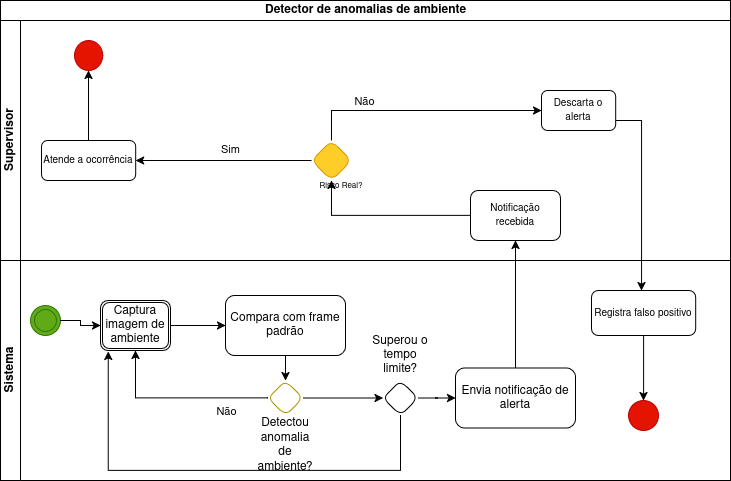

The diagram above was exported from draw.io. Its source (the exported page's mxGraphModel, read from the mxfile embedded in the PNG):
<mxGraphModel dx="912" dy="556" grid="1" gridSize="10" guides="1" tooltips="1" connect="1" arrows="1" fold="1" page="1" pageScale="1" pageWidth="850" pageHeight="1100" math="0" shadow="0">
  <root>
    <mxCell id="0" />
    <mxCell id="1" parent="0" />
    <mxCell id="83q0yLBE_o_hxvnDN_wi-71" parent="1" style="swimlane;childLayout=stackLayout;resizeParent=1;resizeParentMax=0;horizontal=1;startSize=20;horizontalStack=0;html=1;" value="Detector de anomalias de ambiente" vertex="1">
      <mxGeometry height="480" width="730" x="49" y="20" as="geometry" />
    </mxCell>
    <mxCell id="83q0yLBE_o_hxvnDN_wi-72" parent="83q0yLBE_o_hxvnDN_wi-71" style="swimlane;startSize=20;horizontal=0;html=1;" value="Supervisor" vertex="1">
      <mxGeometry height="240" width="730" y="20" as="geometry" />
    </mxCell>
    <mxCell id="83q0yLBE_o_hxvnDN_wi-73" parent="83q0yLBE_o_hxvnDN_wi-72" style="rounded=1;whiteSpace=wrap;html=1;" value="&lt;font style=&quot;font-size: 10px;&quot;&gt;Notificação recebida&lt;/font&gt;" vertex="1">
      <mxGeometry height="50" width="90" x="470" y="170" as="geometry" />
    </mxCell>
    <mxCell id="83q0yLBE_o_hxvnDN_wi-74" parent="83q0yLBE_o_hxvnDN_wi-72" style="rhombus;whiteSpace=wrap;html=1;rounded=1;fillColor=light-dark(#FFCD28,#FFFF00);strokeColor=#d79b00;gradientColor=none;" value="" vertex="1">
      <mxGeometry height="40" width="40" x="311" y="120" as="geometry" />
    </mxCell>
    <mxCell id="83q0yLBE_o_hxvnDN_wi-75" edge="1" parent="83q0yLBE_o_hxvnDN_wi-72" source="83q0yLBE_o_hxvnDN_wi-73" style="edgeStyle=orthogonalEdgeStyle;rounded=0;orthogonalLoop=1;jettySize=auto;html=1;" target="83q0yLBE_o_hxvnDN_wi-74" value="">
      <mxGeometry relative="1" as="geometry" />
    </mxCell>
    <mxCell id="83q0yLBE_o_hxvnDN_wi-76" parent="83q0yLBE_o_hxvnDN_wi-72" style="text;html=1;whiteSpace=wrap;strokeColor=none;fillColor=none;align=center;verticalAlign=middle;rounded=0;" value="&lt;font style=&quot;font-size: 8px;&quot;&gt;Risco Real?&lt;/font&gt;" vertex="1">
      <mxGeometry height="30" width="60" x="311" y="150" as="geometry" />
    </mxCell>
    <mxCell id="83q0yLBE_o_hxvnDN_wi-77" parent="83q0yLBE_o_hxvnDN_wi-72" style="whiteSpace=wrap;html=1;rounded=1;" value="&lt;font style=&quot;font-size: 10px;&quot;&gt;Atende a ocorrência&lt;/font&gt;" vertex="1">
      <mxGeometry height="40" width="94.21" x="41" y="120" as="geometry" />
    </mxCell>
    <mxCell id="83q0yLBE_o_hxvnDN_wi-78" edge="1" parent="83q0yLBE_o_hxvnDN_wi-72" source="83q0yLBE_o_hxvnDN_wi-74" style="edgeStyle=orthogonalEdgeStyle;rounded=0;orthogonalLoop=1;jettySize=auto;html=1;" target="83q0yLBE_o_hxvnDN_wi-77" value="">
      <mxGeometry relative="1" as="geometry" />
    </mxCell>
    <mxCell id="83q0yLBE_o_hxvnDN_wi-79" connectable="0" parent="83q0yLBE_o_hxvnDN_wi-78" style="edgeLabel;html=1;align=center;verticalAlign=middle;resizable=0;points=[];" value="Sim" vertex="1">
      <mxGeometry relative="1" x="-0.11" y="-1" as="geometry">
        <mxPoint x="-4" y="-11" as="offset" />
      </mxGeometry>
    </mxCell>
    <mxCell id="83q0yLBE_o_hxvnDN_wi-80" parent="83q0yLBE_o_hxvnDN_wi-72" style="ellipse;whiteSpace=wrap;html=1;rounded=1;fillColor=light-dark(#E51400,#FF0000);fontColor=#ffffff;strokeColor=#B20000;fillStyle=solid;" value="" vertex="1">
      <mxGeometry height="30" width="28.26" x="73.97000000000003" y="20" as="geometry" />
    </mxCell>
    <mxCell id="83q0yLBE_o_hxvnDN_wi-81" edge="1" parent="83q0yLBE_o_hxvnDN_wi-72" source="83q0yLBE_o_hxvnDN_wi-77" style="edgeStyle=orthogonalEdgeStyle;rounded=0;orthogonalLoop=1;jettySize=auto;html=1;" target="83q0yLBE_o_hxvnDN_wi-80" value="">
      <mxGeometry relative="1" as="geometry" />
    </mxCell>
    <mxCell id="83q0yLBE_o_hxvnDN_wi-82" parent="83q0yLBE_o_hxvnDN_wi-72" style="rounded=1;whiteSpace=wrap;html=1;" value="&lt;font style=&quot;font-size: 10px;&quot;&gt;Descarta o alerta&lt;/font&gt;" vertex="1">
      <mxGeometry height="40" width="74.21" x="541" y="70" as="geometry" />
    </mxCell>
    <mxCell id="83q0yLBE_o_hxvnDN_wi-83" edge="1" parent="83q0yLBE_o_hxvnDN_wi-72" source="83q0yLBE_o_hxvnDN_wi-74" style="edgeStyle=orthogonalEdgeStyle;rounded=0;orthogonalLoop=1;jettySize=auto;html=1;" target="83q0yLBE_o_hxvnDN_wi-82">
      <mxGeometry relative="1" as="geometry">
        <Array as="points">
          <mxPoint x="331" y="90" />
        </Array>
      </mxGeometry>
    </mxCell>
    <mxCell id="83q0yLBE_o_hxvnDN_wi-84" connectable="0" parent="83q0yLBE_o_hxvnDN_wi-83" style="edgeLabel;html=1;align=center;verticalAlign=middle;resizable=0;points=[];" value="Não" vertex="1">
      <mxGeometry relative="1" x="-0.4185" y="-1" as="geometry">
        <mxPoint x="-8" y="-11" as="offset" />
      </mxGeometry>
    </mxCell>
    <mxCell id="83q0yLBE_o_hxvnDN_wi-85" parent="83q0yLBE_o_hxvnDN_wi-71" style="swimlane;startSize=20;horizontal=0;html=1;" value="Sistema" vertex="1">
      <mxGeometry height="220" width="730" y="260" as="geometry" />
    </mxCell>
    <mxCell id="83q0yLBE_o_hxvnDN_wi-86" edge="1" parent="83q0yLBE_o_hxvnDN_wi-85" source="83q0yLBE_o_hxvnDN_wi-87" style="edgeStyle=orthogonalEdgeStyle;rounded=0;orthogonalLoop=1;jettySize=auto;html=1;" target="83q0yLBE_o_hxvnDN_wi-91" value="">
      <mxGeometry relative="1" as="geometry" />
    </mxCell>
    <mxCell id="83q0yLBE_o_hxvnDN_wi-87" parent="83q0yLBE_o_hxvnDN_wi-85" style="shape=ext;double=1;rounded=1;whiteSpace=wrap;html=1;" value="Captura imagem de ambiente" vertex="1">
      <mxGeometry height="50" width="70" x="100" y="40" as="geometry" />
    </mxCell>
    <mxCell id="83q0yLBE_o_hxvnDN_wi-88" parent="83q0yLBE_o_hxvnDN_wi-85" style="ellipse;shape=doubleEllipse;whiteSpace=wrap;html=1;aspect=fixed;fillColor=#60a917;fontColor=#ffffff;strokeColor=#2D7600;" value="" vertex="1">
      <mxGeometry height="30" width="30" x="30" y="45" as="geometry" />
    </mxCell>
    <mxCell id="83q0yLBE_o_hxvnDN_wi-89" edge="1" parent="83q0yLBE_o_hxvnDN_wi-85" source="83q0yLBE_o_hxvnDN_wi-88" style="edgeStyle=orthogonalEdgeStyle;rounded=0;orthogonalLoop=1;jettySize=auto;html=1;" target="83q0yLBE_o_hxvnDN_wi-87" value="">
      <mxGeometry relative="1" as="geometry" />
    </mxCell>
    <mxCell id="83q0yLBE_o_hxvnDN_wi-90" edge="1" parent="83q0yLBE_o_hxvnDN_wi-85" source="83q0yLBE_o_hxvnDN_wi-91" style="edgeStyle=orthogonalEdgeStyle;rounded=0;orthogonalLoop=1;jettySize=auto;html=1;" target="83q0yLBE_o_hxvnDN_wi-95" value="">
      <mxGeometry relative="1" as="geometry" />
    </mxCell>
    <mxCell id="83q0yLBE_o_hxvnDN_wi-91" parent="83q0yLBE_o_hxvnDN_wi-85" style="whiteSpace=wrap;html=1;rounded=1;" value="Compara com frame padrão" vertex="1">
      <mxGeometry height="60" width="120" x="225" y="35" as="geometry" />
    </mxCell>
    <mxCell id="83q0yLBE_o_hxvnDN_wi-92" edge="1" parent="83q0yLBE_o_hxvnDN_wi-85" source="83q0yLBE_o_hxvnDN_wi-95" style="edgeStyle=orthogonalEdgeStyle;rounded=0;orthogonalLoop=1;jettySize=auto;html=1;entryX=0.5;entryY=1;entryDx=0;entryDy=0;" target="83q0yLBE_o_hxvnDN_wi-87" value="">
      <mxGeometry relative="1" as="geometry">
        <mxPoint x="156.24976470457977" y="157.60000000000002" as="targetPoint" />
      </mxGeometry>
    </mxCell>
    <mxCell id="83q0yLBE_o_hxvnDN_wi-93" connectable="0" parent="83q0yLBE_o_hxvnDN_wi-92" style="edgeLabel;html=1;align=center;verticalAlign=middle;resizable=0;points=[];" value="Não" vertex="1">
      <mxGeometry relative="1" x="-0.5322" y="3" as="geometry">
        <mxPoint y="10" as="offset" />
      </mxGeometry>
    </mxCell>
    <mxCell id="83q0yLBE_o_hxvnDN_wi-94" edge="1" parent="83q0yLBE_o_hxvnDN_wi-85" source="83q0yLBE_o_hxvnDN_wi-95" style="edgeStyle=orthogonalEdgeStyle;rounded=0;orthogonalLoop=1;jettySize=auto;html=1;" target="83q0yLBE_o_hxvnDN_wi-98" value="">
      <mxGeometry relative="1" as="geometry" />
    </mxCell>
    <mxCell id="83q0yLBE_o_hxvnDN_wi-95" parent="83q0yLBE_o_hxvnDN_wi-85" style="rhombus;whiteSpace=wrap;html=1;rounded=1;fillColor=light-dark(#FFFFFF,#FFFF00);fontColor=#000000;strokeColor=#B09500;" value="" vertex="1">
      <mxGeometry height="35" width="35" x="267.5" y="120" as="geometry" />
    </mxCell>
    <mxCell id="83q0yLBE_o_hxvnDN_wi-96" parent="83q0yLBE_o_hxvnDN_wi-85" style="text;html=1;whiteSpace=wrap;strokeColor=none;fillColor=none;align=center;verticalAlign=middle;rounded=0;" value="Detectou anomalia de ambiente?" vertex="1">
      <mxGeometry height="30" width="60" x="255" y="170" as="geometry" />
    </mxCell>
    <mxCell id="83q0yLBE_o_hxvnDN_wi-97" edge="1" parent="83q0yLBE_o_hxvnDN_wi-85" source="83q0yLBE_o_hxvnDN_wi-98" style="edgeStyle=orthogonalEdgeStyle;rounded=0;orthogonalLoop=1;jettySize=auto;html=1;" target="83q0yLBE_o_hxvnDN_wi-101" value="">
      <mxGeometry relative="1" as="geometry" />
    </mxCell>
    <mxCell id="83q0yLBE_o_hxvnDN_wi-98" parent="83q0yLBE_o_hxvnDN_wi-85" style="rhombus;whiteSpace=wrap;html=1;rounded=1;fillColor=light-dark(#FFFFFF,#FFFF00);" value="" vertex="1">
      <mxGeometry height="35" width="35" x="382.5" y="120" as="geometry" />
    </mxCell>
    <mxCell id="83q0yLBE_o_hxvnDN_wi-99" parent="83q0yLBE_o_hxvnDN_wi-85" style="text;html=1;whiteSpace=wrap;strokeColor=none;fillColor=none;align=center;verticalAlign=middle;rounded=0;" value="Superou o tempo limite?" vertex="1">
      <mxGeometry height="30" width="60" x="370" y="80" as="geometry" />
    </mxCell>
    <mxCell id="83q0yLBE_o_hxvnDN_wi-100" edge="1" parent="83q0yLBE_o_hxvnDN_wi-85" source="83q0yLBE_o_hxvnDN_wi-98" style="edgeStyle=orthogonalEdgeStyle;rounded=0;orthogonalLoop=1;jettySize=auto;html=1;entryX=0.111;entryY=1.02;entryDx=0;entryDy=0;entryPerimeter=0;" target="83q0yLBE_o_hxvnDN_wi-87">
      <mxGeometry relative="1" as="geometry">
        <Array as="points">
          <mxPoint x="400" y="210" />
          <mxPoint x="108" y="210" />
        </Array>
      </mxGeometry>
    </mxCell>
    <mxCell id="83q0yLBE_o_hxvnDN_wi-101" parent="83q0yLBE_o_hxvnDN_wi-85" style="whiteSpace=wrap;html=1;rounded=1;" value="Envia notificação de alerta" vertex="1">
      <mxGeometry height="60" width="120" x="455" y="107.5" as="geometry" />
    </mxCell>
    <mxCell id="83q0yLBE_o_hxvnDN_wi-102" parent="83q0yLBE_o_hxvnDN_wi-85" style="whiteSpace=wrap;html=1;rounded=1;" value="&lt;font style=&quot;font-size: 10px;&quot;&gt;Registra falso positivo&lt;/font&gt;" vertex="1">
      <mxGeometry height="45" width="104.21" x="591" y="30" as="geometry" />
    </mxCell>
    <mxCell id="83q0yLBE_o_hxvnDN_wi-103" parent="83q0yLBE_o_hxvnDN_wi-85" style="ellipse;whiteSpace=wrap;html=1;rounded=1;fillColor=light-dark(#E51400,#FF0000);fontColor=#ffffff;strokeColor=#B20000;" value="" vertex="1">
      <mxGeometry height="30" width="30" x="628.11" y="140" as="geometry" />
    </mxCell>
    <mxCell id="83q0yLBE_o_hxvnDN_wi-104" edge="1" parent="83q0yLBE_o_hxvnDN_wi-85" source="83q0yLBE_o_hxvnDN_wi-102" style="edgeStyle=orthogonalEdgeStyle;rounded=0;orthogonalLoop=1;jettySize=auto;html=1;" target="83q0yLBE_o_hxvnDN_wi-103" value="">
      <mxGeometry relative="1" as="geometry" />
    </mxCell>
    <mxCell id="83q0yLBE_o_hxvnDN_wi-105" edge="1" parent="83q0yLBE_o_hxvnDN_wi-71" source="83q0yLBE_o_hxvnDN_wi-101" style="edgeStyle=orthogonalEdgeStyle;rounded=0;orthogonalLoop=1;jettySize=auto;html=1;entryX=0.5;entryY=1;entryDx=0;entryDy=0;" target="83q0yLBE_o_hxvnDN_wi-73" value="">
      <mxGeometry relative="1" as="geometry">
        <mxPoint x="515" y="170" as="targetPoint" />
      </mxGeometry>
    </mxCell>
    <mxCell id="83q0yLBE_o_hxvnDN_wi-106" edge="1" parent="83q0yLBE_o_hxvnDN_wi-71" source="83q0yLBE_o_hxvnDN_wi-82" style="edgeStyle=orthogonalEdgeStyle;rounded=0;orthogonalLoop=1;jettySize=auto;html=1;" target="83q0yLBE_o_hxvnDN_wi-102" value="">
      <mxGeometry relative="1" as="geometry">
        <Array as="points">
          <mxPoint x="641" y="120" />
        </Array>
      </mxGeometry>
    </mxCell>
  </root>
</mxGraphModel>